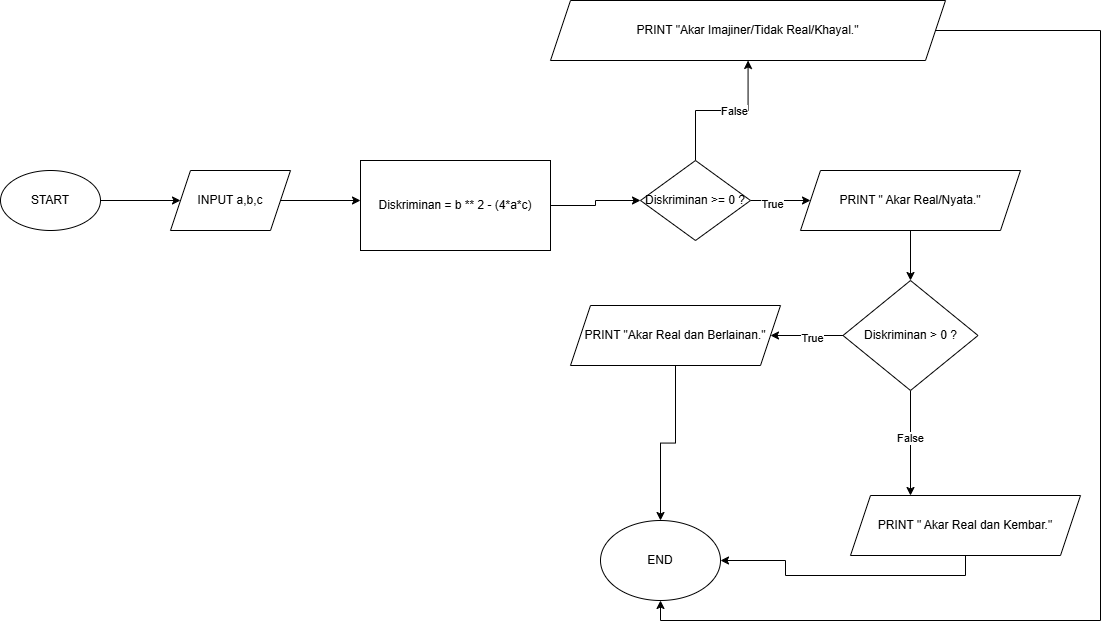

The diagram above was exported from draw.io. Its source (the exported page's mxGraphModel, read from the mxfile embedded in the PNG):
<mxGraphModel dx="2143" dy="894" grid="1" gridSize="10" guides="1" tooltips="1" connect="1" arrows="1" fold="1" page="1" pageScale="1" pageWidth="850" pageHeight="1100" math="0" shadow="0">
  <root>
    <mxCell id="0" />
    <mxCell id="1" parent="0" />
    <mxCell id="ecO9eeRYKiQlBXvecBdT-3" edge="1" parent="1" source="ecO9eeRYKiQlBXvecBdT-1" style="edgeStyle=orthogonalEdgeStyle;rounded=0;orthogonalLoop=1;jettySize=auto;html=1;" target="ecO9eeRYKiQlBXvecBdT-2" value="">
      <mxGeometry relative="1" as="geometry" />
    </mxCell>
    <mxCell id="ecO9eeRYKiQlBXvecBdT-1" parent="1" style="ellipse;whiteSpace=wrap;html=1;" value="START" vertex="1">
      <mxGeometry height="60" width="100" x="30" y="430" as="geometry" />
    </mxCell>
    <mxCell id="ecO9eeRYKiQlBXvecBdT-5" edge="1" parent="1" source="ecO9eeRYKiQlBXvecBdT-2" style="edgeStyle=orthogonalEdgeStyle;rounded=0;orthogonalLoop=1;jettySize=auto;html=1;exitX=1;exitY=0.5;exitDx=0;exitDy=0;">
      <mxGeometry relative="1" as="geometry">
        <mxPoint x="390" y="460" as="targetPoint" />
      </mxGeometry>
    </mxCell>
    <mxCell id="ecO9eeRYKiQlBXvecBdT-2" parent="1" style="shape=parallelogram;perimeter=parallelogramPerimeter;whiteSpace=wrap;html=1;fixedSize=1;" value="INPUT a,b,c" vertex="1">
      <mxGeometry height="60" width="120" x="200" y="430" as="geometry" />
    </mxCell>
    <mxCell id="dbOYKD-zwUgp2q8VP2IV-3" edge="1" parent="1" source="Jpo--d0UYEo8fCKJ08Vo-1" style="edgeStyle=orthogonalEdgeStyle;rounded=0;orthogonalLoop=1;jettySize=auto;html=1;exitX=1;exitY=0.5;exitDx=0;exitDy=0;" target="dbOYKD-zwUgp2q8VP2IV-2" value="">
      <mxGeometry relative="1" as="geometry">
        <mxPoint x="550" y="460" as="sourcePoint" />
      </mxGeometry>
    </mxCell>
    <mxCell id="dbOYKD-zwUgp2q8VP2IV-16" edge="1" parent="1" source="dbOYKD-zwUgp2q8VP2IV-2" style="edgeStyle=orthogonalEdgeStyle;rounded=0;orthogonalLoop=1;jettySize=auto;html=1;exitX=1;exitY=0.5;exitDx=0;exitDy=0;" target="dbOYKD-zwUgp2q8VP2IV-4">
      <mxGeometry relative="1" as="geometry" />
    </mxCell>
    <mxCell id="dbOYKD-zwUgp2q8VP2IV-24" connectable="0" parent="dbOYKD-zwUgp2q8VP2IV-16" style="edgeLabel;html=1;align=center;verticalAlign=middle;resizable=0;points=[];" value="True" vertex="1">
      <mxGeometry relative="1" x="-0.3" y="-3" as="geometry">
        <mxPoint as="offset" />
      </mxGeometry>
    </mxCell>
    <mxCell id="dbOYKD-zwUgp2q8VP2IV-26" edge="1" parent="1" source="dbOYKD-zwUgp2q8VP2IV-2" style="edgeStyle=orthogonalEdgeStyle;rounded=0;orthogonalLoop=1;jettySize=auto;html=1;" target="dbOYKD-zwUgp2q8VP2IV-25" value="">
      <mxGeometry relative="1" as="geometry" />
    </mxCell>
    <mxCell id="dbOYKD-zwUgp2q8VP2IV-31" connectable="0" parent="dbOYKD-zwUgp2q8VP2IV-26" style="edgeLabel;html=1;align=center;verticalAlign=middle;resizable=0;points=[];" value="False" vertex="1">
      <mxGeometry relative="1" x="0.1402" as="geometry">
        <mxPoint x="1" as="offset" />
      </mxGeometry>
    </mxCell>
    <mxCell id="dbOYKD-zwUgp2q8VP2IV-2" parent="1" style="rhombus;whiteSpace=wrap;html=1;rounded=0;" value="Diskriminan &amp;gt;= 0 ?" vertex="1">
      <mxGeometry height="80" width="110" x="670" y="420" as="geometry" />
    </mxCell>
    <mxCell id="dbOYKD-zwUgp2q8VP2IV-17" edge="1" parent="1" source="dbOYKD-zwUgp2q8VP2IV-4" style="edgeStyle=orthogonalEdgeStyle;rounded=0;orthogonalLoop=1;jettySize=auto;html=1;exitX=0.5;exitY=1;exitDx=0;exitDy=0;" target="dbOYKD-zwUgp2q8VP2IV-7">
      <mxGeometry relative="1" as="geometry" />
    </mxCell>
    <mxCell id="dbOYKD-zwUgp2q8VP2IV-4" parent="1" style="shape=parallelogram;perimeter=parallelogramPerimeter;whiteSpace=wrap;html=1;fixedSize=1;rounded=0;" value="PRINT &quot; Akar Real/Nyata.&quot;" vertex="1">
      <mxGeometry height="60" width="220" x="830" y="430" as="geometry" />
    </mxCell>
    <mxCell id="dbOYKD-zwUgp2q8VP2IV-19" edge="1" parent="1" source="dbOYKD-zwUgp2q8VP2IV-7" style="edgeStyle=orthogonalEdgeStyle;rounded=0;orthogonalLoop=1;jettySize=auto;html=1;exitX=0;exitY=0.5;exitDx=0;exitDy=0;" target="dbOYKD-zwUgp2q8VP2IV-10">
      <mxGeometry relative="1" as="geometry" />
    </mxCell>
    <mxCell id="dbOYKD-zwUgp2q8VP2IV-20" connectable="0" parent="dbOYKD-zwUgp2q8VP2IV-19" style="edgeLabel;html=1;align=center;verticalAlign=middle;resizable=0;points=[];" value="True" vertex="1">
      <mxGeometry relative="1" x="-0.1245" y="2" as="geometry">
        <mxPoint as="offset" />
      </mxGeometry>
    </mxCell>
    <mxCell id="dbOYKD-zwUgp2q8VP2IV-22" edge="1" parent="1" source="dbOYKD-zwUgp2q8VP2IV-7" style="edgeStyle=orthogonalEdgeStyle;rounded=0;orthogonalLoop=1;jettySize=auto;html=1;" target="dbOYKD-zwUgp2q8VP2IV-21" value="">
      <mxGeometry relative="1" as="geometry">
        <Array as="points">
          <mxPoint x="940" y="700" />
          <mxPoint x="940" y="700" />
        </Array>
      </mxGeometry>
    </mxCell>
    <mxCell id="dbOYKD-zwUgp2q8VP2IV-23" connectable="0" parent="dbOYKD-zwUgp2q8VP2IV-22" style="edgeLabel;html=1;align=center;verticalAlign=middle;resizable=0;points=[];" value="False" vertex="1">
      <mxGeometry relative="1" x="-0.0996" y="-1" as="geometry">
        <mxPoint as="offset" />
      </mxGeometry>
    </mxCell>
    <mxCell id="dbOYKD-zwUgp2q8VP2IV-7" parent="1" style="rhombus;whiteSpace=wrap;html=1;rounded=0;" value="Diskriminan &amp;gt; 0 ?" vertex="1">
      <mxGeometry height="110" width="135" x="872.5" y="540" as="geometry" />
    </mxCell>
    <mxCell id="dbOYKD-zwUgp2q8VP2IV-32" edge="1" parent="1" source="dbOYKD-zwUgp2q8VP2IV-10" style="edgeStyle=orthogonalEdgeStyle;rounded=0;orthogonalLoop=1;jettySize=auto;html=1;exitX=0.5;exitY=1;exitDx=0;exitDy=0;" target="dbOYKD-zwUgp2q8VP2IV-30">
      <mxGeometry relative="1" as="geometry" />
    </mxCell>
    <mxCell id="dbOYKD-zwUgp2q8VP2IV-10" parent="1" style="shape=parallelogram;perimeter=parallelogramPerimeter;whiteSpace=wrap;html=1;fixedSize=1;rounded=0;" value="PRINT &quot;Akar Real dan Berlainan.&quot;" vertex="1">
      <mxGeometry height="60" width="210" x="600" y="565" as="geometry" />
    </mxCell>
    <mxCell id="dbOYKD-zwUgp2q8VP2IV-33" edge="1" parent="1" source="dbOYKD-zwUgp2q8VP2IV-21" style="edgeStyle=orthogonalEdgeStyle;rounded=0;orthogonalLoop=1;jettySize=auto;html=1;exitX=0.5;exitY=1;exitDx=0;exitDy=0;entryX=1;entryY=0.5;entryDx=0;entryDy=0;" target="dbOYKD-zwUgp2q8VP2IV-30">
      <mxGeometry relative="1" as="geometry" />
    </mxCell>
    <mxCell id="dbOYKD-zwUgp2q8VP2IV-21" parent="1" style="shape=parallelogram;perimeter=parallelogramPerimeter;whiteSpace=wrap;html=1;fixedSize=1;rounded=0;" value="PRINT &quot; Akar Real dan Kembar.&quot;" vertex="1">
      <mxGeometry height="60" width="230" x="880" y="755" as="geometry" />
    </mxCell>
    <mxCell id="dbOYKD-zwUgp2q8VP2IV-34" edge="1" parent="1" source="dbOYKD-zwUgp2q8VP2IV-25" style="edgeStyle=orthogonalEdgeStyle;rounded=0;orthogonalLoop=1;jettySize=auto;html=1;exitX=1;exitY=0.5;exitDx=0;exitDy=0;entryX=0.5;entryY=1;entryDx=0;entryDy=0;" target="dbOYKD-zwUgp2q8VP2IV-30">
      <mxGeometry relative="1" as="geometry">
        <Array as="points">
          <mxPoint x="1130" y="290" />
          <mxPoint x="1130" y="880" />
          <mxPoint x="690" y="880" />
        </Array>
      </mxGeometry>
    </mxCell>
    <mxCell id="dbOYKD-zwUgp2q8VP2IV-25" parent="1" style="shape=parallelogram;perimeter=parallelogramPerimeter;whiteSpace=wrap;html=1;fixedSize=1;rounded=0;" value="PRINT &quot;Akar Imajiner/Tidak Real/Khayal.&quot;" vertex="1">
      <mxGeometry height="60" width="395" x="580" y="260" as="geometry" />
    </mxCell>
    <mxCell id="dbOYKD-zwUgp2q8VP2IV-30" parent="1" style="ellipse;whiteSpace=wrap;html=1;" value="END" vertex="1">
      <mxGeometry height="80" width="120" x="630" y="780" as="geometry" />
    </mxCell>
    <mxCell id="Jpo--d0UYEo8fCKJ08Vo-1" parent="1" style="shape=rectangle;perimeter=hexagonPerimeter2;whiteSpace=wrap;html=1;fixedSize=1;" value="Diskriminan = b ** 2 - (4*a*c)" vertex="1">
      <mxGeometry height="90" width="190" x="390" y="420" as="geometry" />
    </mxCell>
  </root>
</mxGraphModel>